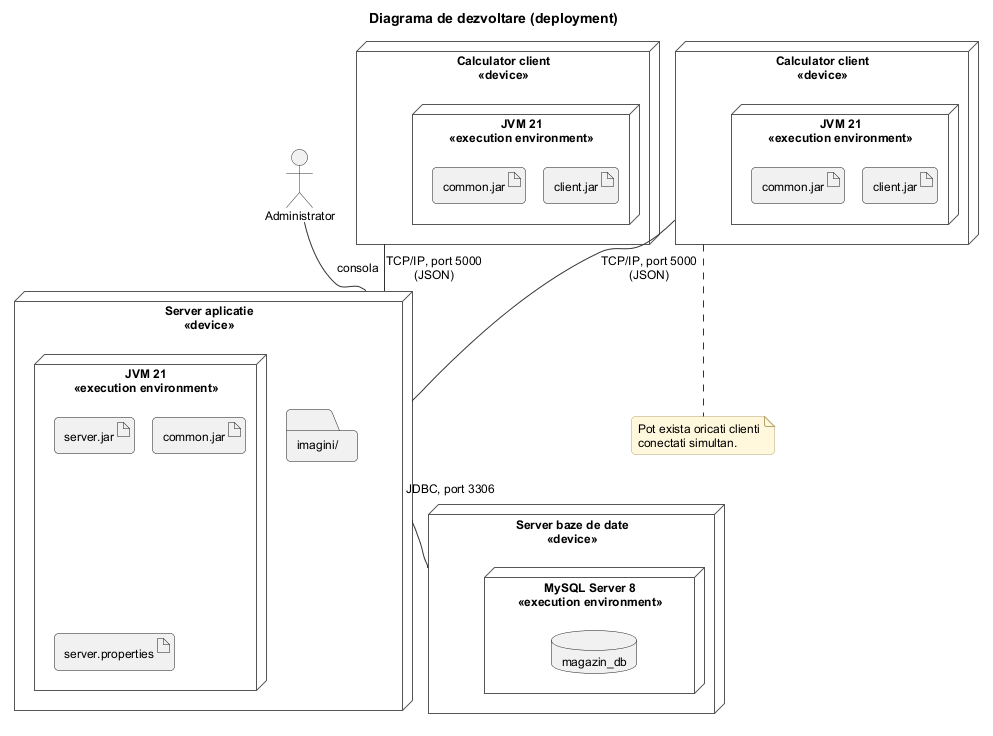

The diagram above was rendered by PlantUML. Its source (embedded in the PNG):
@startuml dezvoltare
!include ../_stil.iuml
title Diagrama de dezvoltare (deployment)

node "Calculator client\n<<device>>" as PC1 {
  node "JVM 21\n<<execution environment>>" as JVM1 {
    artifact "client.jar" as CJ1
    artifact "common.jar" as CM1
  }
}

node "Calculator client\n<<device>>" as PC2 {
  node "JVM 21\n<<execution environment>>" as JVM2 {
    artifact "client.jar" as CJ2
    artifact "common.jar" as CM2
  }
}

node "Server aplicatie\n<<device>>" as SRV {
  node "JVM 21\n<<execution environment>>" as JVMS {
    artifact "server.jar" as SJ
    artifact "common.jar" as CMS
    artifact "server.properties" as CFG
  }
  folder "imagini/" as IMG
}

node "Server baze de date\n<<device>>" as DBS {
  node "MySQL Server 8\n<<execution environment>>" as MYSQL {
    database "magazin_db" as DB
  }
}

actor Administrator

PC1 -- SRV : TCP/IP, port 5000\n(JSON)
PC2 -- SRV : TCP/IP, port 5000\n(JSON)
SRV -- DBS : JDBC, port 3306
Administrator -- SRV : consola

note bottom of PC2
  Pot exista oricati clienti
  conectati simultan.
end note
@enduml